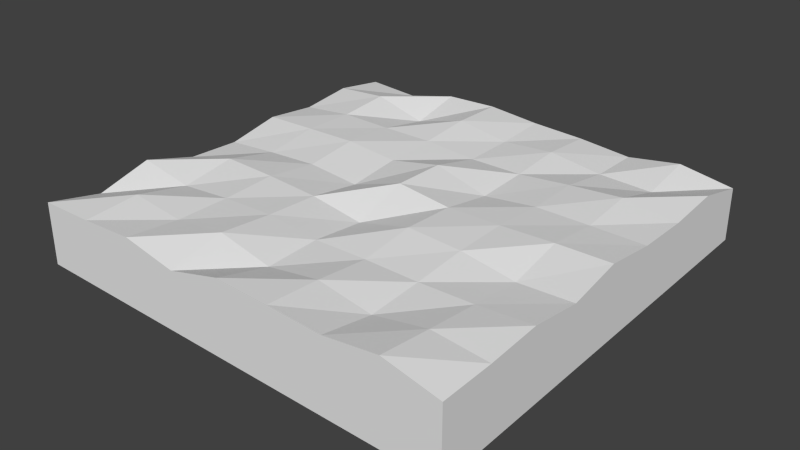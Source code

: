 # Source: landscape_3.blend  (saved by Blender 2.74.0; exported with 4.5.12 LTS)
import bpy
from mathutils import Matrix  # noqa: F401  (used for matrix-valued properties, if any)

bpy.ops.wm.read_factory_settings(use_empty=True)
scene = bpy.context.scene
scene.name = 'Scene'

# ---- collections
col_collection_5 = bpy.data.collections.new('Collection 5'); scene.collection.children.link(col_collection_5)

# ---- materials (node trees are filled in below, after node groups)
mat_land = bpy.data.materials.new('Land')
mat_land.alpha_threshold = 0.0
mat_land.use_transparent_shadow = False
mat_land.roughness = 0.5

# ---- material node trees

# ---- world
world_world = bpy.data.worlds.new('World'); scene.world = world_world
world_world.color = (0.05088, 0.05088, 0.05088)
world_world.use_sun_shadow = False
world_world.sun_shadow_jitter_overblur = 0.0
world_world.cycles.sampling_method = 'MANUAL'
world_world.cycles.sample_map_resolution = 256

# ---- meshes
me_cube = bpy.data.meshes.new('Cube')
me_cube.from_pydata([(-1.0, -1.0, -0.4618), (-1.0, -1.0, 1.424), (-1.0, 1.0, -0.876), (-1.0, 1.0, 1.125), (1.0, -1.0, -0.9689), (1.0, -1.0, 1.153), (1.0, 1.0, -0.6073), (1.0, 1.0, 1.028), (-1.0, 0.0, 1.005), (0.0, 1.0, 1.285), (1.0, 0.0, 1.453), (0.0, -1.0, 1.555), (0.0, 0.0, 1.584), (-1.0, 0.5, 1.17), (0.5, 1.0, 1.058), (1.0, -0.5, 1.327), (-0.5, -1.0, 1.496), (-1.0, -0.5, 1.532), (-0.5, 1.0, 1.382), (1.0, 0.5, 1.244), (0.5, -1.0, 1.359), (-0.5, 0.0, 1.205), (0.5, 0.0, 1.39), (0.0, -0.5, 1.197), (0.0, 0.5, 1.178), (0.5, 0.5, 1.334), (0.5, -0.5, 1.192), (-0.5, -0.5, 1.34), (-0.5, 0.5, 1.306), (-1.0, 0.75, 1.362), (0.75, 1.0, 1.306), (1.0, -0.75, 1.2), (-0.75, -1.0, 1.43), (-1.0, -0.25, 1.069), (-0.25, 1.0, 1.436), (1.0, 0.25, 1.254), (0.25, -1.0, 1.471), (-0.75, 0.0, 1.123), (0.25, 0.0, 1.377), (0.0, -0.75, 1.132), (0.0, 0.25, 1.561), (-1.0, 0.25, 1.331), (0.25, 1.0, 1.21), (1.0, -0.25, 1.12), (-0.25, -1.0, 1.142), (-1.0, -0.75, 1.078), (-0.75, 1.0, 1.015), (1.0, 0.75, 1.411), (0.75, -1.0, 1.551), (-0.25, 0.0, 1.052), (0.75, 0.0, 1.443), (0.0, -0.25, 1.034), (0.0, 0.75, 1.193), (0.25, 0.5, 1.177), (0.75, 0.5, 1.457), (0.5, 0.25, 1.289), (0.5, 0.75, 1.077), (0.25, -0.5, 1.22), (0.75, -0.5, 1.223), (0.5, -0.75, 1.076), (0.5, -0.25, 1.345), (-0.75, -0.5, 1.213), (-0.25, -0.5, 1.38), (-0.5, -0.75, 1.336), (-0.5, -0.25, 1.417), (-0.75, 0.5, 1.335), (-0.25, 0.5, 1.31), (-0.5, 0.25, 1.394), (-0.5, 0.75, 1.01), (-0.25, 0.75, 1.461), (-0.25, 0.25, 1.235), (-0.75, 0.25, 1.366), (-0.25, -0.25, 1.304), (-0.25, -0.75, 1.521), (-0.75, -0.75, 1.554), (0.75, -0.25, 1.065), (0.75, -0.75, 1.377), (0.25, -0.75, 1.381), (0.75, 0.75, 1.013), (0.75, 0.25, 1.278), (0.25, 0.25, 1.098), (0.25, 0.75, 1.31), (0.25, -0.25, 1.442), (-0.75, -0.25, 1.478), (-0.75, 0.75, 1.47)], [], [(1, 45, 17, 33, 8, 41, 13, 29, 3, 2, 0), (3, 46, 18, 34, 9, 42, 14, 30, 7, 6, 2), (7, 47, 19, 35, 10, 43, 15, 31, 5, 4, 6), (5, 48, 20, 36, 11, 44, 16, 32, 1, 0, 4), (0, 2, 6, 4), (46, 3, 29), (37, 8, 33), (38, 12, 51), (42, 9, 52), (53, 24, 40), (54, 25, 55), (30, 14, 56), (57, 23, 39), (58, 26, 59), (50, 22, 60), (61, 17, 45), (62, 27, 63), (49, 21, 64), (65, 13, 41), (66, 28, 67), (34, 18, 68), (69, 68, 28), (52, 69, 66), (9, 34, 69), (70, 67, 21), (40, 70, 49), (24, 66, 70), (71, 41, 8), (67, 71, 37), (28, 65, 71), (72, 64, 27), (51, 72, 62), (12, 49, 72), (73, 63, 16), (39, 73, 44), (23, 62, 73), (74, 45, 1), (63, 74, 32), (27, 61, 74), (75, 60, 26), (43, 75, 58), (10, 50, 75), (76, 59, 20), (31, 76, 48), (15, 58, 76), (77, 39, 11), (59, 77, 36), (26, 57, 77), (78, 56, 25), (47, 78, 54), (7, 30, 78), (79, 55, 22), (35, 79, 50), (19, 54, 79), (80, 40, 12), (55, 80, 38), (25, 53, 80), (81, 52, 24), (56, 81, 53), (14, 42, 81), (82, 51, 23), (60, 82, 57), (22, 38, 82), (83, 33, 17), (64, 83, 61), (21, 37, 83), (84, 29, 13), (68, 84, 65), (18, 46, 84), (84, 46, 29), (83, 37, 33), (82, 38, 51), (81, 42, 52), (80, 53, 40), (79, 54, 55), (78, 30, 56), (77, 57, 39), (76, 58, 59), (75, 50, 60), (74, 61, 45), (73, 62, 63), (72, 49, 64), (71, 65, 41), (70, 66, 67), (69, 34, 68), (66, 69, 28), (24, 52, 66), (52, 9, 69), (49, 70, 21), (12, 40, 49), (40, 24, 70), (37, 71, 8), (21, 67, 37), (67, 28, 71), (62, 72, 27), (23, 51, 62), (51, 12, 72), (44, 73, 16), (11, 39, 44), (39, 23, 73), (32, 74, 1), (16, 63, 32), (63, 27, 74), (58, 75, 26), (15, 43, 58), (43, 10, 75), (48, 76, 20), (5, 31, 48), (31, 15, 76), (36, 77, 11), (20, 59, 36), (59, 26, 77), (54, 78, 25), (19, 47, 54), (47, 7, 78), (50, 79, 22), (10, 35, 50), (35, 19, 79), (38, 80, 12), (22, 55, 38), (55, 25, 80), (53, 81, 24), (25, 56, 53), (56, 14, 81), (57, 82, 23), (26, 60, 57), (60, 22, 82), (61, 83, 17), (27, 64, 61), (64, 21, 83), (65, 84, 13), (28, 68, 65), (68, 18, 84)])
_uv = me_cube.uv_layers.new(name='UVMap')
_uv.uv.foreach_set('vector', [0.6627, 0.8298, 0.621, 0.7706, 0.5793, 0.8459, 0.5376, 0.7671, 0.496, 0.7553, 0.4543, 0.8091, 0.4126, 0.781, 0.3709, 0.8122, 0.3292, 0.7713, 0.3292, 0.4353, 0.6627, 0.513, 0.9926, 0.7765, 0.9516, 0.7593, 0.9093, 0.8235, 0.8679, 0.8342, 0.827, 0.81, 0.786, 0.7988, 0.7452, 0.7745, 0.7032, 0.8182, 0.6627, 0.7724, 0.6674, 0.4935, 0.9983, 0.4353, 0.3292, 0.09373, 0.3701, 0.03156, 0.412, 0.06067, 0.4535, 0.06029, 0.4948, 0.02877, 0.5369, 0.08519, 0.5781, 0.05223, 0.6199, 0.07474, 0.6615, 0.0839, 0.665, 0.4353, 0.3318, 0.3645, 0.3292, 0.375, 0.288, 0.447, 0.2469, 0.4146, 0.2057, 0.436, 0.1646, 0.4524, 0.1234, 0.3809, 0.0823, 0.4451, 0.04115, 0.435, 0.0, 0.4356, 0.0, 0.1022, 0.3292, 0.0, 1.0, 0.3658, 0.665, 0.3605, 0.6667, 0.002982, 1.0, 0.0, 0.9516, 0.7593, 0.9926, 0.7765, 0.9983, 0.8316, 0.4934, 0.7916, 0.496, 0.7553, 0.5376, 0.7671, 0.7809, 0.9372, 0.7267, 0.9372, 0.7853, 0.8516, 0.1555, 0.6598, 0.1276, 0.6549, 0.1438, 0.6102, 0.06405, 0.8483, 0.02858, 0.8255, 0.06405, 0.7549, 0.08411, 0.8483, 0.08393, 0.8856, 0.04275, 0.8952, 0.6549, 0.9391, 0.6212, 0.8939, 0.6549, 0.8671, 0.2791, 0.772, 0.2745, 0.7277, 0.292, 0.7166, 0.08314, 0.8169, 0.06405, 0.7773, 0.08314, 0.7549, 0.3292, 0.6196, 0.3111, 0.6032, 0.3292, 0.5621, 0.3804, 0.9396, 0.388, 0.8671, 0.4368, 0.9396, 0.5164, 0.9509, 0.4964, 0.9596, 0.4766, 0.92, 0.2242, 0.6203, 0.2056, 0.6667, 0.1593, 0.6781, 0.6813, 0.9363, 0.7023, 0.9854, 0.6627, 0.9854, 0.3103, 0.466, 0.3292, 0.5057, 0.3067, 0.5241, 0.3229, 0.8144, 0.292, 0.784, 0.3229, 0.7166, 0.1046, 0.7807, 0.1435, 0.8629, 0.08434, 0.8401, 0.1438, 0.6102, 0.0862, 0.6049, 0.1116, 0.5603, 0.1276, 0.6549, 0.08797, 0.6498, 0.0862, 0.6049, 0.1252, 0.5156, 0.08434, 0.5105, 0.1155, 0.466, 0.2743, 0.7166, 0.2363, 0.6583, 0.2526, 0.6073, 0.1483, 0.5654, 0.1116, 0.5603, 0.1252, 0.5156, 0.145, 0.7044, 0.145, 0.7491, 0.08434, 0.7636, 0.1439, 0.6598, 0.145, 0.7044, 0.09786, 0.7174, 0.3277, 0.6754, 0.3111, 0.6609, 0.3277, 0.6196, 0.7586, 0.9836, 0.7244, 0.9836, 0.7327, 0.9372, 0.2897, 0.6073, 0.2366, 0.582, 0.2412, 0.5361, 0.3101, 0.693, 0.2526, 0.6073, 0.3101, 0.6143, 0.5164, 0.8994, 0.4766, 0.92, 0.479, 0.8671, 0.3067, 0.5185, 0.2363, 0.4865, 0.3067, 0.466, 0.2817, 0.5566, 0.2412, 0.5361, 0.2363, 0.4865, 0.6185, 0.8671, 0.621, 0.7706, 0.6627, 0.8298, 0.4766, 0.9258, 0.4368, 0.8929, 0.4766, 0.8671, 0.5164, 0.8865, 0.5596, 0.8671, 0.5596, 0.9402, 0.8556, 0.3658, 0.8556, 0.4301, 0.8124, 0.4063, 0.1905, 0.7232, 0.2221, 0.7541, 0.1936, 0.7828, 0.007209, 0.7549, 0.0, 0.7111, 0.06765, 0.6899, 0.2201, 0.9065, 0.1555, 0.9065, 0.1959, 0.8609, 0.6199, 0.07474, 0.6237, 0.0274, 0.665, 0.0, 0.1555, 0.7565, 0.1936, 0.7828, 0.1656, 0.8112, 0.6627, 0.9363, 0.6686, 0.8734, 0.7244, 0.9363, 0.0, 0.8663, 0.04275, 0.9168, 0.02276, 0.9583, 0.9219, 0.4341, 0.8968, 0.3987, 0.9219, 0.3658, 0.2363, 0.5187, 0.2363, 0.564, 0.1845, 0.5821, 0.1647, 0.4881, 0.2363, 0.5187, 0.1555, 0.5427, 0.7163, 0.4262, 0.7361, 0.3658, 0.7638, 0.4262, 0.03878, 0.6108, 0.03532, 0.5664, 0.06419, 0.5569, 0.04012, 0.6553, 0.03878, 0.6108, 0.0776, 0.6005, 0.412, 0.06067, 0.4157, 0.007435, 0.4576, 0.03839, 0.8285, 0.9601, 0.7924, 0.8738, 0.8285, 0.8516, 0.03532, 0.5664, 0.0, 0.5245, 0.05687, 0.5128, 0.08393, 0.8856, 0.08411, 0.9286, 0.04331, 0.9439, 0.5596, 0.9028, 0.5899, 0.9183, 0.5764, 0.9609, 0.8285, 0.8947, 0.8768, 0.9166, 0.8429, 0.9519, 0.8403, 0.8516, 0.8768, 0.8694, 0.8768, 0.9166, 0.09263, 0.8775, 0.1336, 0.9501, 0.08434, 0.9511, 0.2603, 0.8284, 0.2363, 0.7877, 0.2791, 0.772, 0.06419, 0.5569, 0.05687, 0.5128, 0.08014, 0.5037, 0.3804, 0.8671, 0.3804, 0.9518, 0.3292, 0.8761, 0.2806, 0.9151, 0.3229, 0.9092, 0.3229, 0.9654, 0.2056, 0.6667, 0.2242, 0.7097, 0.1555, 0.7232, 0.3288, 0.9083, 0.3082, 0.866, 0.3288, 0.8284, 0.3082, 0.9092, 0.2397, 0.8511, 0.2819, 0.8284, 0.9093, 0.8235, 0.9516, 0.7593, 0.9567, 0.8516, 0.9567, 0.8516, 0.9516, 0.7593, 0.9983, 0.8316, 0.5351, 0.8522, 0.4934, 0.7916, 0.5376, 0.7671, 0.09263, 0.8775, 0.1336, 0.8629, 0.1336, 0.9501, 0.5596, 0.9028, 0.5899, 0.8671, 0.5899, 0.9183, 0.8285, 0.9601, 0.7853, 0.9673, 0.7924, 0.8738, 0.8768, 0.9629, 0.9033, 0.933, 0.9033, 0.9971, 0.1555, 0.967, 0.1642, 0.9065, 0.1983, 0.967, 0.2363, 0.9322, 0.2806, 0.9092, 0.2806, 0.9658, 0.8124, 0.4248, 0.7638, 0.4248, 0.7828, 0.3658, 0.06765, 0.6899, 0.0, 0.7111, 0.01384, 0.6553, 0.6185, 0.8671, 0.5768, 0.8088, 0.621, 0.7706, 0.5164, 0.8994, 0.5164, 0.9509, 0.4766, 0.92, 0.1716, 0.6323, 0.2242, 0.6203, 0.1593, 0.6781, 0.1544, 0.9178, 0.1544, 0.9633, 0.1336, 0.9181, 0.1252, 0.5156, 0.1116, 0.5603, 0.08434, 0.5105, 0.1046, 0.7807, 0.1435, 0.7636, 0.1435, 0.8629, 0.7586, 0.9636, 0.7822, 0.9372, 0.7822, 1.0, 0.1483, 0.5654, 0.1438, 0.6102, 0.1116, 0.5603, 0.1438, 0.6102, 0.1276, 0.6549, 0.0862, 0.6049, 0.1555, 0.4711, 0.1252, 0.5156, 0.1155, 0.466, 0.3101, 0.693, 0.2743, 0.7166, 0.2526, 0.6073, 0.06405, 0.7549, 0.02858, 0.8255, 0.0, 0.7785, 0.09786, 0.7174, 0.145, 0.7044, 0.08434, 0.7636, 0.1056, 0.6719, 0.1439, 0.6598, 0.09786, 0.7174, 0.3067, 0.5241, 0.3292, 0.5057, 0.3292, 0.5621, 0.1336, 0.8789, 0.1554, 0.8629, 0.1554, 0.9178, 0.2817, 0.5566, 0.2897, 0.6073, 0.2412, 0.5361, 0.7853, 0.8516, 0.7267, 0.9372, 0.7244, 0.86, 0.1234, 0.3809, 0.1306, 0.457, 0.0823, 0.4451, 0.7244, 0.9363, 0.6686, 0.8734, 0.714, 0.8516, 0.3067, 0.5185, 0.2817, 0.5566, 0.2363, 0.4865, 0.04115, 0.435, 0.04832, 0.466, 0.0, 0.4356, 0.1983, 0.9328, 0.2291, 0.9065, 0.2291, 0.9655, 0.4766, 0.9258, 0.4524, 0.9623, 0.4368, 0.8929, 0.1936, 0.7828, 0.2221, 0.7541, 0.2221, 0.8159, 0.1555, 0.7565, 0.1905, 0.7232, 0.1936, 0.7828, 0.06765, 0.7351, 0.007209, 0.7549, 0.06765, 0.6899, 0.8556, 0.3968, 0.8968, 0.3658, 0.8968, 0.4171, 0.6615, 0.0839, 0.6199, 0.07474, 0.665, 0.0, 0.6199, 0.07474, 0.5781, 0.05223, 0.6237, 0.0274, 0.02276, 0.9583, 0.04275, 0.9168, 0.04105, 0.9836, 0.1959, 0.8609, 0.1555, 0.9065, 0.1815, 0.8159, 0.0, 0.8663, 0.04275, 0.8483, 0.04275, 0.9168, 0.1555, 0.5427, 0.2363, 0.5187, 0.1845, 0.5821, 0.412, 0.06067, 0.3701, 0.03156, 0.4157, 0.007435, 0.1647, 0.4881, 0.2361, 0.466, 0.2363, 0.5187, 0.0776, 0.6005, 0.03878, 0.6108, 0.06419, 0.5569, 0.08434, 0.6446, 0.04012, 0.6553, 0.0776, 0.6005, 0.4535, 0.06029, 0.412, 0.06067, 0.4576, 0.03839, 0.05687, 0.5128, 0.0, 0.5245, 0.08434, 0.466, 0.06419, 0.5569, 0.03532, 0.5664, 0.05687, 0.5128, 0.04275, 0.8952, 0.08393, 0.8856, 0.04331, 0.9439, 0.9033, 0.9562, 0.9256, 0.933, 0.9256, 0.9937, 0.1845, 0.5821, 0.2363, 0.564, 0.2187, 0.6203, 0.8285, 0.8947, 0.8403, 0.8516, 0.8768, 0.9166, 0.2791, 0.772, 0.2363, 0.7877, 0.2745, 0.7277, 0.292, 0.8147, 0.2603, 0.8284, 0.2791, 0.772, 0.6212, 0.9751, 0.6474, 0.9391, 0.6474, 0.9944, 0.6983, 0.3658, 0.7163, 0.4268, 0.665, 0.4268, 0.8988, 0.8915, 0.9211, 0.8516, 0.9211, 0.9207, 0.1593, 0.6781, 0.2056, 0.6667, 0.1555, 0.7232, 0.8768, 0.8956, 0.8988, 0.8516, 0.8988, 0.933, 0.5899, 0.9232, 0.6212, 0.8671, 0.6212, 0.9523, 0.3082, 0.9092, 0.2363, 0.9092, 0.2397, 0.8511])
me_cube.materials.append(mat_land)
me_cube.use_remesh_preserve_volume = False
me_cube.use_remesh_preserve_attributes = False
me_cube.use_mirror_vertex_groups = False
me_cube.update()

# ---- objects
ob_cube = bpy.data.objects.new('Cube', me_cube)

# ---- transforms, parenting, visibility, modifiers, constraints
ob_cube.location = (0.0, 0.0, 0.0)
ob_cube.scale = (1.0, 1.0, 0.15)
ob_cube.lineart.crease_threshold = 0.0

# ---- collection membership
col_collection_5.objects.link(ob_cube)

# ---- scene / render settings (as saved in the file)
scene.frame_start = 1; scene.frame_end = 250; scene.frame_set(1)
scene.render.engine = 'BLENDER_EEVEE_NEXT'
scene.render.resolution_percentage = 50
scene.render.dither_intensity = 0.0
scene.cycles.use_denoising = False
scene.cycles.samples = 10
scene.cycles.sampling_pattern = 'TABULATED_SOBOL'
scene.cycles.light_sampling_threshold = 0.0
scene.cycles.use_adaptive_sampling = False
scene.cycles.use_light_tree = False
scene.cycles.blur_glossy = 0.0
scene.cycles.pixel_filter_type = 'GAUSSIAN'
scene.cycles.sample_clamp_indirect = 0.0
scene.view_settings.view_transform = 'Standard'
bpy.context.view_layer.update()

# ---- added for rendering (the .blend has no active camera and no usable light): camera, sun
cam_auto = bpy.data.cameras.new('AutoCamera')
cam_auto.lens = 50.0
cam_auto.sensor_width = 36.0
cam_auto.clip_end = 1000.0
ob_auto_camera = bpy.data.objects.new('AutoCamera', cam_auto)
scene.collection.objects.link(ob_auto_camera)
ob_auto_camera.location = (2.6408, -3.16896, 2.15875)
ob_auto_camera.rotation_euler = (1.09748, -7.21219e-08, 0.694738)
scene.camera = ob_auto_camera
light_auto_sun = bpy.data.lights.new('AutoSun', 'SUN')
light_auto_sun.energy = 3.0
light_auto_sun.angle = 0.0523599
ob_auto_sun = bpy.data.objects.new('AutoSun', light_auto_sun)
scene.collection.objects.link(ob_auto_sun)
ob_auto_sun.rotation_euler = (0.872665, 0.174533, 0.523599)
bpy.context.view_layer.update()
